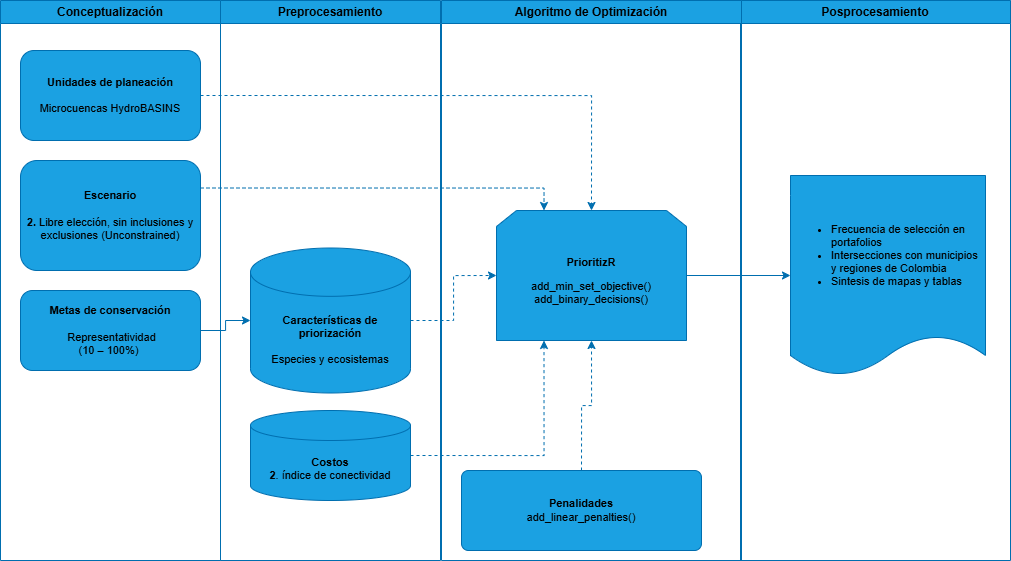

The diagram above was exported from draw.io. Its source (the exported page's mxGraphModel, read from the mxfile embedded in the PNG):
<mxGraphModel dx="1342" dy="786" grid="1" gridSize="10" guides="1" tooltips="1" connect="1" arrows="1" fold="1" page="1" pageScale="1" pageWidth="827" pageHeight="1169" math="0" shadow="0">
  <root>
    <mxCell id="0" />
    <mxCell id="1" parent="0" />
    <mxCell id="jCxG9P63TaU4XM0rL6yc-12" edge="1" parent="1" source="jCxG9P63TaU4XM0rL6yc-5" style="edgeStyle=orthogonalEdgeStyle;rounded=0;orthogonalLoop=1;jettySize=auto;html=1;entryX=0.25;entryY=1;entryDx=0;entryDy=0;dashed=1;exitX=1;exitY=0.5;exitDx=0;exitDy=0;exitPerimeter=0;fontSize=11;strokeColor=#006EAF;fillColor=#1ba1e2;fontColor=light-dark(#000000,#000000);" target="jCxG9P63TaU4XM0rL6yc-8">
      <mxGeometry relative="1" as="geometry" />
    </mxCell>
    <mxCell id="jCxG9P63TaU4XM0rL6yc-17" parent="1" style="swimlane;whiteSpace=wrap;html=1;strokeColor=#006EAF;fillColor=#1ba1e2;fontColor=light-dark(#000000,#000000);" value="Preprocesamiento" vertex="1">
      <mxGeometry height="560" width="220" x="240" y="50" as="geometry" />
    </mxCell>
    <mxCell id="jCxG9P63TaU4XM0rL6yc-5" parent="jCxG9P63TaU4XM0rL6yc-17" style="strokeWidth=1;html=1;shape=mxgraph.flowchart.database;whiteSpace=wrap;align=center;fontSize=11;strokeColor=#006EAF;fillColor=#1ba1e2;fontColor=light-dark(#000000,#000000);" value="&lt;div&gt;&lt;span&gt;&lt;span style=&quot;font-family: Lato, sans-serif; font-variant-numeric: normal; font-variant-east-asian: normal; font-variant-alternates: normal; font-variant-position: normal; font-variant-emoji: normal; vertical-align: baseline; white-space-collapse: preserve; background-color: light-dark(#ffffff, var(--ge-dark-color, #121212));&quot;&gt;&lt;font style=&quot;&quot;&gt;&lt;b&gt;&lt;br&gt;&lt;/b&gt;&lt;/font&gt;&lt;/span&gt;&lt;/span&gt;&lt;/div&gt;&lt;span id=&quot;docs-internal-guid-7d094b29-7fff-c1fe-e069-765b56295dc3&quot;&gt;&lt;span style=&quot;font-variant-numeric: normal; font-variant-east-asian: normal; font-variant-alternates: normal; font-variant-position: normal; font-variant-emoji: normal; vertical-align: baseline; background-color: light-dark(#ffffff, var(--ge-dark-color, #121212));&quot;&gt;&lt;font style=&quot;&quot;&gt;&lt;div style=&quot;font-family: Lato, sans-serif; white-space-collapse: preserve;&quot;&gt;&lt;b&gt;&lt;font&gt;&lt;br&gt;&lt;/font&gt;&lt;/b&gt;&lt;/div&gt;&lt;div style=&quot;font-family: Lato, sans-serif; white-space-collapse: preserve;&quot;&gt;&lt;b&gt;Costos&lt;/b&gt;&lt;/div&gt;&lt;div&gt;&lt;font&gt;&lt;b&gt;2&lt;/b&gt;. índice de conectividad&lt;/font&gt;&lt;/div&gt;&lt;/font&gt;&lt;/span&gt;&lt;/span&gt;" vertex="1">
      <mxGeometry height="90" width="160" x="30" y="410" as="geometry" />
    </mxCell>
    <mxCell id="jCxG9P63TaU4XM0rL6yc-4" parent="jCxG9P63TaU4XM0rL6yc-17" style="strokeWidth=1;html=1;shape=mxgraph.flowchart.database;whiteSpace=wrap;align=center;fillColor=#1ba1e2;fontSize=11;strokeColor=#006EAF;fontColor=light-dark(#000000,#000000);" value="&lt;div&gt;&lt;font face=&quot;Lato, sans-serif&quot;&gt;&lt;br&gt;&lt;br&gt;&lt;span style=&quot;white-space-collapse: preserve;&quot;&gt;&lt;br&gt;&lt;/span&gt;&lt;/font&gt;&lt;b style=&quot;background-color: transparent;&quot;&gt;Características de priorización&lt;/b&gt;&lt;/div&gt;&lt;div&gt;&lt;b style=&quot;background-color: transparent;&quot;&gt;&lt;br&gt;&lt;/b&gt;&lt;/div&gt;&lt;div&gt;&lt;font face=&quot;Lato, sans-serif&quot;&gt;&lt;span style=&quot;white-space-collapse: preserve;&quot;&gt;Especies y&lt;/span&gt;&lt;/font&gt;&lt;span style=&quot;background-color: transparent; font-family: Lato, sans-serif; white-space-collapse: preserve;&quot;&gt; ecosistemas&lt;/span&gt;&lt;br&gt;&lt;/div&gt;" vertex="1">
      <mxGeometry height="145" width="160" x="30" y="247.5" as="geometry" />
    </mxCell>
    <mxCell id="jCxG9P63TaU4XM0rL6yc-18" parent="1" style="swimlane;whiteSpace=wrap;html=1;strokeColor=#006EAF;fillColor=#1ba1e2;fontColor=light-dark(#000000,#000000);" value="Conceptualización" vertex="1">
      <mxGeometry height="560" width="220" x="20" y="50" as="geometry" />
    </mxCell>
    <mxCell id="jCxG9P63TaU4XM0rL6yc-13" parent="jCxG9P63TaU4XM0rL6yc-18" style="rounded=1;whiteSpace=wrap;html=1;fontSize=11;strokeColor=#006EAF;fillColor=#1ba1e2;fontColor=light-dark(#000000,#000000);" value="&lt;b&gt;Unidades de planeación&lt;/b&gt;&lt;br&gt;&lt;div&gt;&lt;b&gt;&lt;font&gt;&lt;br&gt;&lt;/font&gt;&lt;/b&gt;&lt;div&gt;&lt;font face=&quot;Lato, sans-serif&quot;&gt;&lt;span style=&quot;white-space-collapse: preserve;&quot;&gt;Microcuencas HydroBASINS&lt;/span&gt;&lt;/font&gt;&lt;/div&gt;&lt;/div&gt;" vertex="1">
      <mxGeometry height="90" width="180" x="20" y="50" as="geometry" />
    </mxCell>
    <mxCell id="jCxG9P63TaU4XM0rL6yc-14" parent="jCxG9P63TaU4XM0rL6yc-18" style="rounded=1;whiteSpace=wrap;html=1;fontSize=11;strokeColor=#006EAF;fillColor=#1ba1e2;fontColor=light-dark(#000000,#000000);" value="&lt;span id=&quot;docs-internal-guid-a68ecb1b-7fff-f952-4407-e955b2c098f9&quot;&gt;&lt;span style=&quot;font-family: Lato, sans-serif; background-color: transparent; font-variant-numeric: normal; font-variant-east-asian: normal; font-variant-alternates: normal; font-variant-position: normal; font-variant-emoji: normal; vertical-align: baseline; white-space-collapse: preserve;&quot;&gt;&lt;font&gt;&lt;b&gt;Metas de conservación&lt;/b&gt;&lt;/font&gt;&lt;/span&gt;&lt;/span&gt;&lt;div&gt;&lt;font face=&quot;Lato, sans-serif&quot;&gt;&lt;span style=&quot;white-space-collapse: preserve;&quot;&gt;&lt;b&gt;&lt;br&gt;&lt;/b&gt;&lt;/span&gt;&lt;/font&gt;&lt;div&gt;&lt;span style=&quot;font-family: Lato, sans-serif; white-space-collapse: preserve;&quot;&gt; &lt;/span&gt;&lt;span style=&quot;background-color: transparent; white-space-collapse: preserve;&quot;&gt;&lt;font face=&quot;Lato, sans-serif&quot;&gt;Representatividad&lt;/font&gt;&lt;/span&gt;&lt;/div&gt;&lt;div&gt;&lt;span style=&quot;font-family: Lato, sans-serif; white-space-collapse: preserve;&quot;&gt;(10 – 100%) &lt;/span&gt;&lt;span&gt;&lt;span style=&quot;font-family: Lato, sans-serif; background-color: transparent; font-variant-numeric: normal; font-variant-east-asian: normal; font-variant-alternates: normal; font-variant-position: normal; font-variant-emoji: normal; vertical-align: baseline; white-space-collapse: preserve;&quot;&gt;&lt;font&gt;&lt;/font&gt;&lt;/span&gt;&lt;/span&gt;&lt;/div&gt;&lt;/div&gt;" vertex="1">
      <mxGeometry height="80" width="180" x="20" y="290" as="geometry" />
    </mxCell>
    <mxCell id="jCxG9P63TaU4XM0rL6yc-43" parent="jCxG9P63TaU4XM0rL6yc-18" style="rounded=1;whiteSpace=wrap;html=1;fontSize=11;strokeColor=#006EAF;fillColor=#1ba1e2;fontColor=light-dark(#000000,#000000);" value="&lt;span id=&quot;docs-internal-guid-d1506937-7fff-44b2-b599-195897f8f60b&quot;&gt;&lt;span style=&quot;font-family: Lato, sans-serif; background-color: transparent; font-variant-numeric: normal; font-variant-east-asian: normal; font-variant-alternates: normal; font-variant-position: normal; font-variant-emoji: normal; vertical-align: baseline; white-space-collapse: preserve;&quot;&gt;&lt;font&gt;&lt;b&gt;Escenario&lt;/b&gt;&lt;/font&gt;&lt;/span&gt;&lt;/span&gt;&lt;div&gt;&lt;span&gt;&lt;span style=&quot;font-family: Lato, sans-serif; background-color: transparent; font-variant-numeric: normal; font-variant-east-asian: normal; font-variant-alternates: normal; font-variant-position: normal; font-variant-emoji: normal; vertical-align: baseline; white-space-collapse: preserve;&quot;&gt;&lt;font&gt;&lt;b&gt; &lt;/b&gt;&lt;/font&gt;&lt;/span&gt;&lt;/span&gt;&lt;div&gt;&lt;span style=&quot;font-family: Lato, sans-serif; background-color: transparent; font-variant-numeric: normal; font-variant-east-asian: normal; font-variant-alternates: normal; font-variant-position: normal; font-variant-emoji: normal; vertical-align: baseline; white-space-collapse: preserve;&quot;&gt;&lt;font&gt;&lt;b&gt;2. &lt;/b&gt;Libre elección, sin inclusiones y exclusiones &lt;/font&gt;&lt;/span&gt;&lt;span style=&quot;font-family: Lato, sans-serif; white-space-collapse: preserve; background-color: transparent;&quot;&gt;(Unconstrained)&lt;/span&gt;&lt;/div&gt;&lt;/div&gt;" vertex="1">
      <mxGeometry height="110" width="180" x="20" y="160" as="geometry" />
    </mxCell>
    <mxCell id="jCxG9P63TaU4XM0rL6yc-27" parent="1" style="swimlane;whiteSpace=wrap;html=1;strokeColor=#006EAF;fillColor=#1ba1e2;fontColor=light-dark(#000000,#000000);" value="&lt;font face=&quot;Lato, sans-serif&quot;&gt;&lt;span style=&quot;white-space-collapse: preserve;&quot;&gt;Posprocesamiento&lt;/span&gt;&lt;/font&gt;" vertex="1">
      <mxGeometry height="560" width="270" x="760" y="50" as="geometry" />
    </mxCell>
    <mxCell id="G6OG8v9WgeTbCFwl3Hx6-3" parent="jCxG9P63TaU4XM0rL6yc-27" style="shape=document;whiteSpace=wrap;html=1;boundedLbl=1;size=0.2;fontSize=11;strokeColor=#006EAF;fillColor=#1ba1e2;fontColor=light-dark(#000000,#000000);" value="&lt;ul&gt;&lt;li style=&quot;text-align: left;&quot;&gt;Frecuencia de selección en portafolios&lt;/li&gt;&lt;li style=&quot;text-align: left;&quot;&gt;&lt;span style=&quot;background-color: transparent;&quot;&gt;Intersecciones con municipios y regiones de Colombia&lt;/span&gt;&lt;/li&gt;&lt;li style=&quot;text-align: left;&quot;&gt;&lt;span data-end=&quot;1026&quot; data-start=&quot;994&quot; style=&quot;background-color: transparent;&quot;&gt;Sintesis de mapas y tablas&lt;/span&gt;&lt;/li&gt;&lt;/ul&gt;" vertex="1">
      <mxGeometry height="200" width="195" x="50" y="175" as="geometry" />
    </mxCell>
    <mxCell id="UatolFi5WQOO85dGEjc_-1" edge="1" parent="1" source="jCxG9P63TaU4XM0rL6yc-8" style="edgeStyle=orthogonalEdgeStyle;rounded=0;orthogonalLoop=1;jettySize=auto;html=1;exitX=1;exitY=0.5;exitDx=0;exitDy=0;strokeColor=#006EAF;fillColor=#1ba1e2;fontColor=light-dark(#000000,#000000);" target="G6OG8v9WgeTbCFwl3Hx6-3" value="">
      <mxGeometry relative="1" as="geometry">
        <mxPoint x="800" y="330" as="sourcePoint" />
      </mxGeometry>
    </mxCell>
    <mxCell id="jCxG9P63TaU4XM0rL6yc-34" parent="1" style="swimlane;whiteSpace=wrap;html=1;startSize=23;strokeColor=#006EAF;fillColor=#1ba1e2;fontColor=light-dark(#000000,#000000);" value="Algoritmo de Optimización" vertex="1">
      <mxGeometry height="560" width="300" x="461" y="50" as="geometry" />
    </mxCell>
    <mxCell id="jCxG9P63TaU4XM0rL6yc-8" parent="jCxG9P63TaU4XM0rL6yc-34" style="shape=loopLimit;whiteSpace=wrap;html=1;fontSize=11;strokeColor=#006EAF;fillColor=#1ba1e2;fontColor=light-dark(#000000,#000000);" value="&lt;p&gt;&lt;span id=&quot;docs-internal-guid-f051f1cd-7fff-9928-c251-b1bb7d0ef56b&quot;&gt;&lt;span style=&quot;font-variant-numeric: normal; font-variant-east-asian: normal; font-variant-alternates: normal; font-variant-position: normal; font-variant-emoji: normal; vertical-align: baseline; white-space-collapse: preserve;&quot;&gt;&lt;b style=&quot;&quot;&gt;&lt;font style=&quot;color: light-dark(rgb(0, 0, 0), rgb(0, 0, 0));&quot; face=&quot;Helvetica&quot;&gt;PrioritizR&lt;/font&gt;&lt;/b&gt;&lt;/span&gt;&lt;/span&gt;&lt;/p&gt;&lt;div&gt;&lt;span&gt;&lt;span style=&quot;font-variant-numeric: normal; font-variant-east-asian: normal; font-variant-alternates: normal; font-variant-position: normal; font-variant-emoji: normal; vertical-align: baseline; white-space-collapse: preserve;&quot;&gt;&lt;font style=&quot;color: light-dark(rgb(0, 0, 0), rgb(0, 0, 0));&quot; face=&quot;Helvetica&quot;&gt;add_min_set_objective()&lt;/font&gt;&lt;/span&gt;&lt;/span&gt;&lt;/div&gt;&lt;div&gt;&lt;span&gt;&lt;span style=&quot;font-variant-numeric: normal; font-variant-east-asian: normal; font-variant-alternates: normal; font-variant-position: normal; font-variant-emoji: normal; vertical-align: baseline; white-space-collapse: preserve;&quot;&gt;&lt;font style=&quot;color: light-dark(rgb(0, 0, 0), rgb(0, 0, 0));&quot; face=&quot;Helvetica&quot;&gt;add_binary_deci&lt;span&gt;sions()&lt;/span&gt;&lt;/font&gt;&lt;/span&gt;&lt;/span&gt;&lt;/div&gt;" vertex="1">
      <mxGeometry height="130" width="190" x="55" y="210" as="geometry" />
    </mxCell>
    <mxCell id="jCxG9P63TaU4XM0rL6yc-7" parent="jCxG9P63TaU4XM0rL6yc-34" style="rounded=1;whiteSpace=wrap;html=1;absoluteArcSize=1;arcSize=14;strokeWidth=1;fontSize=11;align=center;strokeColor=#006EAF;fillColor=#1ba1e2;fontColor=light-dark(#000000,#000000);" value="&lt;font&gt;&lt;b&gt;Penalidades&lt;/b&gt;&lt;/font&gt;&lt;div&gt;add_linear_penalties()&lt;/div&gt;" vertex="1">
      <mxGeometry height="80" width="240" x="20" y="470" as="geometry" />
    </mxCell>
    <mxCell id="G6OG8v9WgeTbCFwl3Hx6-10" edge="1" parent="jCxG9P63TaU4XM0rL6yc-34" source="jCxG9P63TaU4XM0rL6yc-7" style="edgeStyle=orthogonalEdgeStyle;rounded=0;orthogonalLoop=1;jettySize=auto;html=1;entryX=0.5;entryY=1;entryDx=0;entryDy=0;dashed=1;exitX=0.5;exitY=0;exitDx=0;exitDy=0;fontSize=11;strokeColor=#006EAF;fillColor=#1ba1e2;fontColor=light-dark(#000000,#000000);" target="jCxG9P63TaU4XM0rL6yc-8">
      <mxGeometry relative="1" as="geometry">
        <mxPoint x="40" y="545" as="sourcePoint" />
        <mxPoint x="138" y="440" as="targetPoint" />
      </mxGeometry>
    </mxCell>
    <mxCell id="G6OG8v9WgeTbCFwl3Hx6-1" edge="1" parent="1" source="jCxG9P63TaU4XM0rL6yc-13" style="edgeStyle=orthogonalEdgeStyle;rounded=0;orthogonalLoop=1;jettySize=auto;html=1;dashed=1;exitX=1;exitY=0.5;exitDx=0;exitDy=0;entryX=0.5;entryY=0;entryDx=0;entryDy=0;fontSize=11;strokeColor=#006EAF;fillColor=#1ba1e2;fontColor=light-dark(#000000,#000000);" target="jCxG9P63TaU4XM0rL6yc-8">
      <mxGeometry relative="1" as="geometry">
        <mxPoint x="220" y="150" as="sourcePoint" />
        <mxPoint x="570" y="210" as="targetPoint" />
      </mxGeometry>
    </mxCell>
    <mxCell id="G6OG8v9WgeTbCFwl3Hx6-11" edge="1" parent="1" source="jCxG9P63TaU4XM0rL6yc-14" style="edgeStyle=orthogonalEdgeStyle;rounded=0;orthogonalLoop=1;jettySize=auto;html=1;entryX=0;entryY=0.5;entryDx=0;entryDy=0;exitX=1;exitY=0.5;exitDx=0;exitDy=0;fontSize=11;entryPerimeter=0;strokeColor=#006EAF;fillColor=#1ba1e2;fontColor=light-dark(#000000,#000000);" target="jCxG9P63TaU4XM0rL6yc-4">
      <mxGeometry relative="1" as="geometry">
        <mxPoint x="200" y="375" as="sourcePoint" />
        <mxPoint x="298" y="260" as="targetPoint" />
      </mxGeometry>
    </mxCell>
    <mxCell id="G6OG8v9WgeTbCFwl3Hx6-12" edge="1" parent="1" source="jCxG9P63TaU4XM0rL6yc-43" style="edgeStyle=orthogonalEdgeStyle;rounded=0;orthogonalLoop=1;jettySize=auto;html=1;dashed=1;exitX=1;exitY=0.25;exitDx=0;exitDy=0;entryX=0.25;entryY=0;entryDx=0;entryDy=0;fontSize=11;strokeColor=#006EAF;fillColor=#1ba1e2;fontColor=light-dark(#000000,#000000);" target="jCxG9P63TaU4XM0rL6yc-8">
      <mxGeometry relative="1" as="geometry">
        <mxPoint x="260" y="240" as="sourcePoint" />
        <mxPoint x="635" y="355" as="targetPoint" />
      </mxGeometry>
    </mxCell>
    <mxCell id="G6OG8v9WgeTbCFwl3Hx6-13" edge="1" parent="1" source="jCxG9P63TaU4XM0rL6yc-4" style="edgeStyle=orthogonalEdgeStyle;rounded=0;orthogonalLoop=1;jettySize=auto;html=1;dashed=1;exitX=1;exitY=0.5;exitDx=0;exitDy=0;entryX=0;entryY=0.5;entryDx=0;entryDy=0;fontSize=11;exitPerimeter=0;strokeColor=#006EAF;fillColor=#1ba1e2;fontColor=light-dark(#000000,#000000);" target="jCxG9P63TaU4XM0rL6yc-8">
      <mxGeometry relative="1" as="geometry">
        <mxPoint x="440" y="370" as="sourcePoint" />
        <mxPoint x="743" y="392" as="targetPoint" />
      </mxGeometry>
    </mxCell>
  </root>
</mxGraphModel>